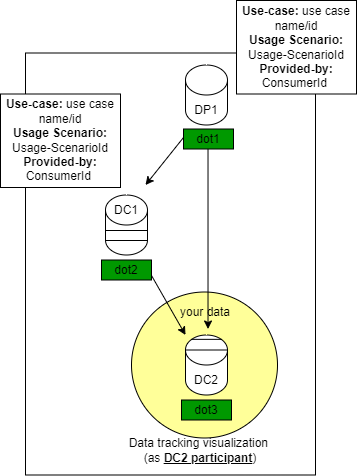

The diagram above was exported from draw.io. Its source (the exported page's mxGraphModel, read from the mxfile embedded in the PNG):
<mxGraphModel dx="4510" dy="1057" grid="1" gridSize="10" guides="1" tooltips="1" connect="1" arrows="1" fold="1" page="1" pageScale="1" pageWidth="850" pageHeight="1100" math="0" shadow="0">
  <root>
    <mxCell id="0" />
    <mxCell id="1" parent="0" />
    <mxCell id="2" value="" style="rounded=0;whiteSpace=wrap;html=1;" vertex="1" parent="1">
      <mxGeometry x="-2080" y="1365.5" width="290" height="422" as="geometry" />
    </mxCell>
    <mxCell id="3" value="" style="shape=cylinder3;whiteSpace=wrap;html=1;boundedLbl=1;backgroundOutline=1;size=15;" vertex="1" parent="1">
      <mxGeometry x="-1920" y="1377.5" width="42" height="60" as="geometry" />
    </mxCell>
    <mxCell id="4" value="" style="group" connectable="0" vertex="1" parent="1">
      <mxGeometry x="-2000" y="1507.5" width="101" height="118" as="geometry" />
    </mxCell>
    <mxCell id="5" value="" style="ellipse;whiteSpace=wrap;html=1;aspect=fixed;fillColor=#FFFF99;" vertex="1" parent="4">
      <mxGeometry x="26" y="97" width="146" height="146" as="geometry" />
    </mxCell>
    <mxCell id="6" value="" style="shape=cylinder3;whiteSpace=wrap;html=1;boundedLbl=1;backgroundOutline=1;size=15;" vertex="1" parent="4">
      <mxGeometry width="42" height="60" as="geometry" />
    </mxCell>
    <mxCell id="7" value="" style="endArrow=none;html=1;rounded=0;exitX=0;exitY=0;exitDx=0;exitDy=37.50000000000001;exitPerimeter=0;entryX=0;entryY=0.75;entryDx=0;entryDy=0;" edge="1" parent="4">
      <mxGeometry width="50" height="50" relative="1" as="geometry">
        <mxPoint y="35.50000000000006" as="sourcePoint" />
        <mxPoint x="42" y="35.50000000000006" as="targetPoint" />
      </mxGeometry>
    </mxCell>
    <mxCell id="8" value="" style="endArrow=none;html=1;rounded=0;exitX=0;exitY=0;exitDx=0;exitDy=37.50000000000001;exitPerimeter=0;entryX=0;entryY=0.75;entryDx=0;entryDy=0;" edge="1" parent="4">
      <mxGeometry width="50" height="50" relative="1" as="geometry">
        <mxPoint y="45.50000000000006" as="sourcePoint" />
        <mxPoint x="42" y="45.50000000000006" as="targetPoint" />
      </mxGeometry>
    </mxCell>
    <mxCell id="9" value="DC1" style="text;html=1;align=center;verticalAlign=middle;whiteSpace=wrap;rounded=0;" vertex="1" parent="4">
      <mxGeometry x="-9" width="60" height="30" as="geometry" />
    </mxCell>
    <mxCell id="10" value="your data" style="text;html=1;align=center;verticalAlign=middle;whiteSpace=wrap;rounded=0;" vertex="1" parent="4">
      <mxGeometry x="70" y="102" width="60" height="30" as="geometry" />
    </mxCell>
    <mxCell id="11" value="" style="group" connectable="0" vertex="1" parent="1">
      <mxGeometry x="-1920" y="1647.5" width="51" height="60" as="geometry" />
    </mxCell>
    <mxCell id="12" value="" style="shape=cylinder3;whiteSpace=wrap;html=1;boundedLbl=1;backgroundOutline=1;size=15;" vertex="1" parent="11">
      <mxGeometry width="42" height="60" as="geometry" />
    </mxCell>
    <mxCell id="13" value="" style="endArrow=none;html=1;rounded=0;exitX=0.855;exitY=0;exitDx=0;exitDy=4.35;exitPerimeter=0;entryX=0.145;entryY=0;entryDx=0;entryDy=4.35;entryPerimeter=0;" edge="1" parent="11" source="12" target="12">
      <mxGeometry width="50" height="50" relative="1" as="geometry">
        <mxPoint x="52" y="110" as="sourcePoint" />
        <mxPoint x="12" y="90" as="targetPoint" />
      </mxGeometry>
    </mxCell>
    <mxCell id="14" value="" style="endArrow=none;html=1;rounded=0;exitX=1;exitY=0;exitDx=0;exitDy=15;exitPerimeter=0;entryX=0;entryY=0;entryDx=0;entryDy=15;entryPerimeter=0;" edge="1" parent="11" source="12" target="12">
      <mxGeometry width="50" height="50" relative="1" as="geometry">
        <mxPoint x="46" y="14" as="sourcePoint" />
        <mxPoint x="16" y="14" as="targetPoint" />
      </mxGeometry>
    </mxCell>
    <mxCell id="15" value="DC2" style="text;html=1;align=center;verticalAlign=middle;whiteSpace=wrap;rounded=0;" vertex="1" parent="11">
      <mxGeometry x="-9" y="30" width="60" height="30" as="geometry" />
    </mxCell>
    <mxCell id="16" value="DP1" style="text;html=1;align=center;verticalAlign=middle;whiteSpace=wrap;rounded=0;" vertex="1" parent="1">
      <mxGeometry x="-1929" y="1407.5" width="60" height="30" as="geometry" />
    </mxCell>
    <mxCell id="17" value="" style="endArrow=classic;html=1;rounded=0;" edge="1" parent="1">
      <mxGeometry width="50" height="50" relative="1" as="geometry">
        <mxPoint x="-1920" y="1447.5" as="sourcePoint" />
        <mxPoint x="-1960" y="1497.5" as="targetPoint" />
      </mxGeometry>
    </mxCell>
    <mxCell id="18" value="" style="endArrow=classic;html=1;rounded=0;" edge="1" parent="1">
      <mxGeometry width="50" height="50" relative="1" as="geometry">
        <mxPoint x="-1960" y="1577.5" as="sourcePoint" />
        <mxPoint x="-1920" y="1647.5" as="targetPoint" />
      </mxGeometry>
    </mxCell>
    <mxCell id="19" value="dot1" style="rounded=0;whiteSpace=wrap;html=1;fillColor=#009900;" vertex="1" parent="1">
      <mxGeometry x="-1922" y="1441.5" width="50" height="20" as="geometry" />
    </mxCell>
    <mxCell id="20" value="dot2" style="rounded=0;whiteSpace=wrap;html=1;fillColor=#009900;" vertex="1" parent="1">
      <mxGeometry x="-2004" y="1572.5" width="50" height="20" as="geometry" />
    </mxCell>
    <mxCell id="21" value="dot3" style="rounded=0;whiteSpace=wrap;html=1;fillColor=#009900;" vertex="1" parent="1">
      <mxGeometry x="-1924" y="1712.5" width="50" height="20" as="geometry" />
    </mxCell>
    <mxCell id="22" value="Data tracking visualization&amp;nbsp;&lt;div&gt;(as &lt;b&gt;&lt;u&gt;DC2 participant&lt;/u&gt;&lt;/b&gt;)&lt;/div&gt;" style="text;html=1;align=center;verticalAlign=middle;whiteSpace=wrap;rounded=0;" vertex="1" parent="1">
      <mxGeometry x="-1980" y="1747.5" width="150" height="30" as="geometry" />
    </mxCell>
    <mxCell id="23" value="" style="endArrow=classic;html=1;rounded=0;" edge="1" parent="1">
      <mxGeometry width="50" height="50" relative="1" as="geometry">
        <mxPoint x="-1897.48" y="1461.5" as="sourcePoint" />
        <mxPoint x="-1897.48" y="1641.5" as="targetPoint" />
      </mxGeometry>
    </mxCell>
    <mxCell id="24" value="&lt;b&gt;Use-case:&lt;/b&gt; use case name/id&lt;div&gt;&lt;b&gt;Usage Scenario:&lt;/b&gt; Usage-ScenarioId&lt;br&gt;&lt;div&gt;&lt;b&gt;Provided-by:&lt;/b&gt; ConsumerId&amp;nbsp;&lt;br&gt;&lt;/div&gt;&lt;/div&gt;" style="rounded=0;whiteSpace=wrap;html=1;" vertex="1" parent="1">
      <mxGeometry x="-2105" y="1406.5" width="120" height="93.5" as="geometry" />
    </mxCell>
    <mxCell id="25" value="&lt;b&gt;Use-case:&lt;/b&gt; use case name/id&lt;div&gt;&lt;b&gt;Usage Scenario:&lt;/b&gt; Usage-ScenarioId&lt;br&gt;&lt;div&gt;&lt;b&gt;Provided-by:&lt;/b&gt; ConsumerId&amp;nbsp;&lt;br&gt;&lt;/div&gt;&lt;/div&gt;" style="rounded=0;whiteSpace=wrap;html=1;" vertex="1" parent="1">
      <mxGeometry x="-1869" y="1313" width="120" height="93.5" as="geometry" />
    </mxCell>
  </root>
</mxGraphModel>